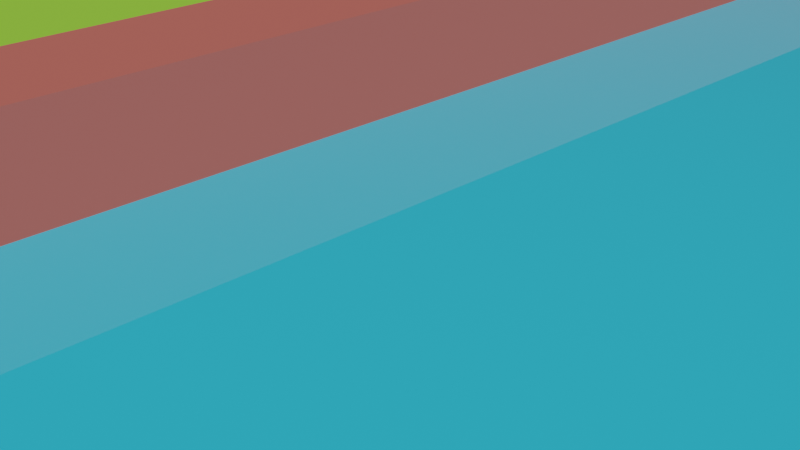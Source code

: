# Source: main_1.blend  (saved by Blender 3.5.10; exported with 4.5.12 LTS)
import bpy
from mathutils import Matrix  # noqa: F401  (used for matrix-valued properties, if any)

bpy.ops.wm.read_factory_settings(use_empty=True)
scene = bpy.context.scene
scene.name = 'Scene'

# ---- collections
col_collection = bpy.data.collections.new('Collection'); scene.collection.children.link(col_collection)
col_off_road = bpy.data.collections.new('Off Road'); scene.collection.children.link(col_off_road)
col_roads = bpy.data.collections.new('Roads'); scene.collection.children.link(col_roads)
col_road_1 = bpy.data.collections.new('Road 1'); col_roads.children.link(col_road_1)
col_solid = bpy.data.collections.new('Solid'); scene.collection.children.link(col_solid)
col_not_solid = bpy.data.collections.new('Not Solid'); scene.collection.children.link(col_not_solid)

# ---- materials (node trees are filled in below, after node groups)
mat_brickgray = bpy.data.materials.new('BrickGray')
mat_brickgray.use_transparent_shadow = False
mat_grass = bpy.data.materials.new('Grass')
mat_grass.use_transparent_shadow = False
mat_brickred = bpy.data.materials.new('BrickRed')
mat_brickred.use_transparent_shadow = False
mat_grass_001 = bpy.data.materials.new('Grass.001')
mat_grass_001.use_transparent_shadow = False
mat_material_001 = bpy.data.materials.new('Material.001')
mat_material_001.use_transparent_shadow = False

# ---- material node trees
mat_brickgray.use_nodes = True; mat_brickgray.node_tree.nodes.clear()
_N = mat_brickgray.node_tree.nodes; _L = mat_brickgray.node_tree.links
n0 = _N.new('ShaderNodeBsdfPrincipled'); n0.name = 'Principled BSDF'; n0.location = (10, 300)
n0.distribution = 'GGX'
n0.subsurface_method = 'RANDOM_WALK_SKIN'
n0.inputs[0].default_value = (0.2307, 0.1812, 0.159, 1.0)
n0.inputs[2].default_value = 1.0
n0.inputs[3].default_value = 1.45
n0.inputs[13].default_value = 0.0
n0.inputs[27].default_value = (0.0, 0.0, 0.0, 1.0)
n0.inputs[28].default_value = 1.0
n1 = _N.new('ShaderNodeOutputMaterial'); n1.name = 'Material Output'; n1.location = (300, 300)
_L.new(n0.outputs[0], n1.inputs[0])
n1.is_active_output = True
mat_grass.use_nodes = True; mat_grass.node_tree.nodes.clear()
_N = mat_grass.node_tree.nodes; _L = mat_grass.node_tree.links
n0 = _N.new('ShaderNodeBsdfPrincipled'); n0.name = 'Principled BSDF'; n0.location = (10, 300)
n0.distribution = 'GGX'
n0.subsurface_method = 'RANDOM_WALK_SKIN'
n0.inputs[0].default_value = (0.2747, 0.6172, 0.05286, 1.0)
n0.inputs[3].default_value = 1.45
n0.inputs[13].default_value = 0.0
n0.inputs[27].default_value = (0.0, 0.0, 0.0, 1.0)
n0.inputs[28].default_value = 1.0
n1 = _N.new('ShaderNodeOutputMaterial'); n1.name = 'Material Output'; n1.location = (300, 300)
_L.new(n0.outputs[0], n1.inputs[0])
n1.is_active_output = True
mat_brickred.use_nodes = True; mat_brickred.node_tree.nodes.clear()
_N = mat_brickred.node_tree.nodes; _L = mat_brickred.node_tree.links
n0 = _N.new('ShaderNodeBsdfPrincipled'); n0.name = 'Principled BSDF'; n0.location = (10, 300)
n0.distribution = 'GGX'
n0.subsurface_method = 'RANDOM_WALK_SKIN'
n0.inputs[0].default_value = (0.5583, 0.1441, 0.1195, 1.0)
n0.inputs[2].default_value = 1.0
n0.inputs[3].default_value = 1.45
n0.inputs[13].default_value = 0.0
n0.inputs[27].default_value = (0.0, 0.0, 0.0, 1.0)
n0.inputs[28].default_value = 1.0
n1 = _N.new('ShaderNodeOutputMaterial'); n1.name = 'Material Output'; n1.location = (300, 300)
_L.new(n0.outputs[0], n1.inputs[0])
n1.is_active_output = True
mat_grass_001.use_nodes = True; mat_grass_001.node_tree.nodes.clear()
_N = mat_grass_001.node_tree.nodes; _L = mat_grass_001.node_tree.links
n0 = _N.new('ShaderNodeBsdfPrincipled'); n0.name = 'Principled BSDF'; n0.location = (10, 300)
n0.distribution = 'GGX'
n0.subsurface_method = 'RANDOM_WALK_SKIN'
n0.inputs[0].default_value = (0.2747, 0.6172, 0.05286, 1.0)
n0.inputs[3].default_value = 1.45
n0.inputs[13].default_value = 0.0
n0.inputs[27].default_value = (0.0, 0.0, 0.0, 1.0)
n0.inputs[28].default_value = 1.0
n1 = _N.new('ShaderNodeOutputMaterial'); n1.name = 'Material Output'; n1.location = (300, 300)
_L.new(n0.outputs[0], n1.inputs[0])
n1.is_active_output = True
mat_material_001.use_nodes = True; mat_material_001.node_tree.nodes.clear()
_N = mat_material_001.node_tree.nodes; _L = mat_material_001.node_tree.links
n0 = _N.new('ShaderNodeBsdfPrincipled'); n0.name = 'Principled BSDF'; n0.location = (10, 300)
n0.distribution = 'GGX'
n0.subsurface_method = 'RANDOM_WALK_SKIN'
n0.inputs[0].default_value = (0.03434, 0.6445, 0.9387, 1.0)
n0.inputs[2].default_value = 0.0
n0.inputs[3].default_value = 1.45
n0.inputs[13].default_value = 1.0
n0.inputs[27].default_value = (0.0, 0.0, 0.0, 1.0)
n0.inputs[28].default_value = 1.0
n1 = _N.new('ShaderNodeOutputMaterial'); n1.name = 'Material Output'; n1.location = (300, 300)
_L.new(n0.outputs[0], n1.inputs[0])
n1.is_active_output = True

# ---- world
world_world = bpy.data.worlds.new('World'); scene.world = world_world
world_world.use_nodes = True; world_world.node_tree.nodes.clear()
_N = world_world.node_tree.nodes; _L = world_world.node_tree.links
n0 = _N.new('ShaderNodeOutputWorld'); n0.name = 'World Output'; n0.location = (300, 300)
n1 = _N.new('ShaderNodeBackground'); n1.name = 'Background'; n1.location = (10, 300)
n1.inputs[0].default_value = (0.05088, 0.05088, 0.05088, 1.0)
_L.new(n1.outputs[0], n0.inputs[0])
n0.is_active_output = True
world_world.color = (0.05088, 0.05088, 0.05088)
world_world.use_sun_shadow = False
world_world.sun_shadow_jitter_overblur = 0.0

# ---- cameras
cam_camera = bpy.data.cameras.new('Camera')
cam_camera.clip_end = 100.0
cam_camera.ortho_scale = 7.314

# ---- meshes
me_cube_005 = bpy.data.meshes.new('Cube.005')
me_cube_005.from_pydata([(-1.0, -1.0, -1.0), (-1.0, -1.0, 1.0), (-1.0, 1.0, -1.0), (-1.0, 1.0, 1.0), (1.0, -1.0, -1.0), (1.0, -1.0, 1.0), (1.0, 1.0, -1.0), (1.0, 1.0, 1.0)], [], [(0, 1, 3, 2), (2, 3, 7, 6), (6, 7, 5, 4), (4, 5, 1, 0), (2, 6, 4, 0), (7, 3, 1, 5)])
_uv = me_cube_005.uv_layers.new(name='UVMap')
_uv.uv.foreach_set('vector', [0.375, 0.0, 0.625, 0.0, 0.625, 0.25, 0.375, 0.25, 0.375, 0.25, 0.625, 0.25, 0.625, 0.5, 0.375, 0.5, 0.375, 0.5, 0.625, 0.5, 0.625, 0.75, 0.375, 0.75, 0.375, 0.75, 0.625, 0.75, 0.625, 1.0, 0.375, 1.0, 0.125, 0.5, 0.375, 0.5, 0.375, 0.75, 0.125, 0.75, 0.625, 0.5, 0.875, 0.5, 0.875, 0.75, 0.625, 0.75])
me_cube_005.materials.append(mat_brickgray)
me_cube_005.update()
me_cube_003 = bpy.data.meshes.new('Cube.003')
me_cube_003.from_pydata([(-6.676, -1.0, 1.0), (-6.676, 1.0, 1.0), (1.0, -1.0, -1.0), (1.0, -1.0, 0.5), (1.0, 1.0, -1.0), (1.0, 1.0, 0.5), (0.0, 1.0, 0.8476), (0.0, -1.0, 0.8476), (0.5, 1.0, 0.6527), (0.5, -1.0, 0.6527), (-0.5, -1.0, 0.9579), (-0.5, 1.0, 0.9579), (0.75, 1.0, 0.5), (0.75, -1.0, 0.5)], [], [(4, 5, 3, 2), (11, 1, 0, 10), (8, 6, 7, 9), (12, 8, 9, 13), (6, 11, 10, 7), (5, 12, 13, 3)])
me_cube_003.polygons.foreach_set('material_index', [1, 0, 0, 0, 0, 1])
_uv = me_cube_003.uv_layers.new(name='UVMap')
_uv.uv.foreach_set('vector', [0.375, 0.5, 0.625, 0.5, 0.625, 0.75, 0.375, 0.75, 0.8125, 0.5, 0.875, 0.5, 0.875, 0.75, 0.8125, 0.75, 0.6875, 0.5, 0.75, 0.5, 0.75, 0.75, 0.6875, 0.75, 0.6562, 0.5, 0.6875, 0.5, 0.6875, 0.75, 0.6562, 0.75, 0.75, 0.5, 0.8125, 0.5, 0.8125, 0.75, 0.75, 0.75, 0.625, 0.5, 0.6562, 0.5, 0.6562, 0.75, 0.625, 0.75])
_ca = me_cube_003.color_attributes.new('Attribute', 'BYTE_COLOR', 'CORNER')
_ca.data.foreach_set('color', [1.0, 1.0, 1.0, 1.0, 1.0, 1.0, 1.0, 1.0, 1.0, 1.0, 1.0, 1.0, 1.0, 1.0, 1.0, 1.0, 1.0, 1.0, 1.0, 1.0, 1.0, 1.0, 1.0, 1.0, 1.0, 1.0, 1.0, 1.0, 1.0, 1.0, 1.0, 1.0, 1.0, 1.0, 1.0, 1.0, 1.0, 1.0, 1.0, 1.0, 1.0, 1.0, 1.0, 1.0, 1.0, 1.0, 1.0, 1.0, 1.0, 1.0, 1.0, 1.0, 1.0, 1.0, 1.0, 1.0, 1.0, 1.0, 1.0, 1.0, 1.0, 1.0, 1.0, 1.0, 1.0, 1.0, 1.0, 1.0, 1.0, 1.0, 1.0, 1.0, 1.0, 1.0, 1.0, 1.0, 1.0, 1.0, 1.0, 1.0, 1.0, 1.0, 1.0, 1.0, 1.0, 1.0, 1.0, 1.0, 1.0, 1.0, 1.0, 1.0, 1.0, 1.0, 1.0, 1.0])
me_cube_003.materials.append(mat_grass)
me_cube_003.materials.append(mat_brickred)
me_cube_003.update()
me_cube_004 = bpy.data.meshes.new('Cube.004')
me_cube_004.from_pydata([(-4.697, -1.0, 1.0), (-4.697, 1.0, 1.0), (1.0, -1.0, -1.0), (1.0, -1.0, 0.5), (1.0, 1.0, -1.0), (1.0, 1.0, 0.5), (0.0, 1.0, 0.8476), (0.0, -1.0, 0.8476), (0.5, 1.0, 0.6527), (0.5, -1.0, 0.6527), (-0.5, -1.0, 0.9579), (-0.5, 1.0, 0.9579), (0.75, 1.0, 0.5), (0.75, -1.0, 0.5)], [], [(4, 5, 3, 2), (11, 1, 0, 10), (8, 6, 7, 9), (12, 8, 9, 13), (6, 11, 10, 7), (5, 12, 13, 3)])
me_cube_004.polygons.foreach_set('material_index', [1, 0, 0, 0, 0, 1])
_uv = me_cube_004.uv_layers.new(name='UVMap')
_uv.uv.foreach_set('vector', [0.375, 0.5, 0.625, 0.5, 0.625, 0.75, 0.375, 0.75, 0.8125, 0.5, 0.875, 0.5, 0.875, 0.75, 0.8125, 0.75, 0.6875, 0.5, 0.75, 0.5, 0.75, 0.75, 0.6875, 0.75, 0.6562, 0.5, 0.6875, 0.5, 0.6875, 0.75, 0.6562, 0.75, 0.75, 0.5, 0.8125, 0.5, 0.8125, 0.75, 0.75, 0.75, 0.625, 0.5, 0.6562, 0.5, 0.6562, 0.75, 0.625, 0.75])
_ca = me_cube_004.color_attributes.new('Attribute', 'BYTE_COLOR', 'CORNER')
_ca.data.foreach_set('color', [1.0, 1.0, 1.0, 1.0, 1.0, 1.0, 1.0, 1.0, 1.0, 1.0, 1.0, 1.0, 1.0, 1.0, 1.0, 1.0, 1.0, 1.0, 1.0, 1.0, 1.0, 1.0, 1.0, 1.0, 1.0, 1.0, 1.0, 1.0, 1.0, 1.0, 1.0, 1.0, 1.0, 1.0, 1.0, 1.0, 1.0, 1.0, 1.0, 1.0, 1.0, 1.0, 1.0, 1.0, 1.0, 1.0, 1.0, 1.0, 1.0, 1.0, 1.0, 1.0, 1.0, 1.0, 1.0, 1.0, 1.0, 1.0, 1.0, 1.0, 1.0, 1.0, 1.0, 1.0, 1.0, 1.0, 1.0, 1.0, 1.0, 1.0, 1.0, 1.0, 1.0, 1.0, 1.0, 1.0, 1.0, 1.0, 1.0, 1.0, 1.0, 1.0, 1.0, 1.0, 1.0, 1.0, 1.0, 1.0, 1.0, 1.0, 1.0, 1.0, 1.0, 1.0, 1.0, 1.0])
me_cube_004.materials.append(mat_grass)
me_cube_004.materials.append(mat_brickred)
me_cube_004.update()
me_cube_007 = bpy.data.meshes.new('Cube.007')
me_cube_007.from_pydata([(-5.053, -1.0, 3.899), (-5.053, 1.0, 3.899), (0.6006, -1.0, -1.0), (0.6006, -1.0, 0.5), (0.6006, 1.0, -1.0), (0.6006, 1.0, 0.5), (-1.976, 1.0, 3.208), (-1.976, -1.0, 3.208), (-1.166, 1.0, 2.452), (-1.166, -1.0, 2.452), (-2.918, -1.0, 3.759), (-2.918, 1.0, 3.759), (0.1052, 1.0, 0.6706), (0.1052, -1.0, 0.6706), (-0.5303, -1.0, 1.14), (-0.5303, 1.0, 1.14)], [], [(4, 5, 3, 2), (11, 1, 0, 10), (8, 6, 7, 9), (15, 8, 9, 14), (6, 11, 10, 7), (5, 12, 13, 3), (12, 15, 14, 13)])
_uv = me_cube_007.uv_layers.new(name='UVMap')
_uv.uv.foreach_set('vector', [0.375, 0.5, 0.625, 0.5, 0.625, 0.75, 0.375, 0.75, 0.8125, 0.5, 0.875, 0.5, 0.875, 0.75, 0.8125, 0.75, 0.6875, 0.5, 0.75, 0.5, 0.75, 0.75, 0.6875, 0.75, 0.6719, 0.5, 0.6875, 0.5, 0.6875, 0.75, 0.6719, 0.75, 0.75, 0.5, 0.8125, 0.5, 0.8125, 0.75, 0.75, 0.75, 0.625, 0.5, 0.6562, 0.5, 0.6562, 0.75, 0.625, 0.75, 0.6562, 0.5, 0.6719, 0.5, 0.6719, 0.75, 0.6562, 0.75])
_ca = me_cube_007.color_attributes.new('Attribute', 'BYTE_COLOR', 'CORNER')
_ca.data.foreach_set('color', [1.0, 1.0, 1.0, 1.0, 1.0, 1.0, 1.0, 1.0, 1.0, 1.0, 1.0, 1.0, 1.0, 1.0, 1.0, 1.0, 1.0, 1.0, 1.0, 1.0, 1.0, 1.0, 1.0, 1.0, 1.0, 1.0, 1.0, 1.0, 1.0, 1.0, 1.0, 1.0, 1.0, 1.0, 1.0, 1.0, 1.0, 1.0, 1.0, 1.0, 1.0, 1.0, 1.0, 1.0, 1.0, 1.0, 1.0, 1.0, 1.0, 1.0, 1.0, 1.0, 1.0, 1.0, 1.0, 1.0, 1.0, 1.0, 1.0, 1.0, 1.0, 1.0, 1.0, 1.0, 1.0, 1.0, 1.0, 1.0, 1.0, 1.0, 1.0, 1.0, 1.0, 1.0, 1.0, 1.0, 1.0, 1.0, 1.0, 1.0, 1.0, 1.0, 1.0, 1.0, 1.0, 1.0, 1.0, 1.0, 1.0, 1.0, 1.0, 1.0, 1.0, 1.0, 1.0, 1.0, 1.0, 1.0, 1.0, 1.0, 1.0, 1.0, 1.0, 1.0, 1.0, 1.0, 1.0, 1.0, 1.0, 1.0, 1.0, 1.0])
me_cube_007.materials.append(mat_grass_001)
me_cube_007.update()
me_cube_002 = bpy.data.meshes.new('Cube.002')
me_cube_002.from_pydata([(-1.0, -1.0, -1.0), (-1.0, -1.0, 1.0), (-1.0, 1.0, -1.0), (-1.0, 1.0, 1.0), (1.0, -1.0, -1.0), (1.0, -1.0, 1.0), (1.0, 1.0, -1.0), (1.0, 1.0, 1.0), (-1.0, 9.537e-07, -1.0), (-1.0, 9.537e-07, 1.0), (1.0, 9.537e-07, -1.0), (1.0, 9.537e-07, 1.0), (-1.0, 0.5, 1.0), (1.0, 0.5, -1.0), (-1.0, 0.5, -1.0), (1.0, 0.5, 1.0), (-1.0, -0.5, -1.0), (1.0, -0.5, 1.0), (-1.0, -0.5, 1.0), (1.0, -0.5, -1.0), (0.0, 1.0, -0.492), (0.0, 1.0, 1.0), (0.0, -1.0, -0.492), (0.0, -1.0, 1.0), (0.0, 9.537e-07, 1.0), (0.0, 9.537e-07, -0.492), (0.0, 0.5, -0.492), (0.0, 0.5, 1.0), (0.0, -0.5, 1.0), (0.0, -0.5, -0.492), (-0.5046, 1.0, -0.6275), (-0.5046, -1.0, 1.0), (-0.5046, 9.537e-07, -0.6275), (-0.5046, 0.5, -0.6275), (-0.5046, -0.5, -0.6275), (-0.5046, 1.0, 1.0), (-0.5046, -1.0, -0.6275), (-0.5046, 9.537e-07, 1.0), (-0.5046, 0.5, 1.0), (-0.5046, -0.5, 1.0), (0.5036, 1.0, 1.0), (0.5036, -1.0, -0.6275), (0.5036, 9.537e-07, 1.0), (0.5036, 0.5, 1.0), (0.5036, -0.5, 1.0), (0.5036, 1.0, -0.6275), (0.5036, -1.0, 1.0), (0.5036, 9.537e-07, -0.6275), (0.5036, 0.5, -0.6275), (0.5036, -0.5, -0.6275), (-0.8447, 1.0, -1.0), (-0.8447, -1.0, 1.0), (-0.8447, 9.537e-07, -1.0), (-0.8447, 0.5, -1.0), (-0.8447, -0.5, -1.0), (-0.8447, 1.0, 1.0), (-0.8447, -1.0, -1.0), (-0.8447, 9.537e-07, 1.0), (-0.8447, 0.5, 1.0), (-0.8447, -0.5, 1.0), (0.8442, 1.0, 1.0), (0.8442, -1.0, -1.0), (0.8442, 9.537e-07, 1.0), (0.8442, 0.5, 1.0), (0.8442, -0.5, 1.0), (0.8442, 1.0, -1.0), (0.8442, -1.0, 1.0), (0.8442, 9.537e-07, -1.0), (0.8442, 0.5, -1.0), (0.8442, -0.5, -1.0), (-1.0, -0.5, -43.08), (-1.0, -1.0, -43.08), (-0.8447, 1.0, -43.08), (-1.0, 1.0, -43.08), (1.0, 0.5, -43.08), (1.0, 1.0, -43.08), (0.8442, -1.0, -43.08), (1.0, -1.0, -43.08), (-1.0, 0.5, -43.08), (-1.0, 9.537e-07, -43.08), (1.0, -0.5, -43.08), (1.0, 9.537e-07, -43.08), (-0.8447, 9.537e-07, -43.08), (-0.8447, 0.5, -43.08), (-0.8447, -0.5, -43.08), (-0.8447, -1.0, -43.08), (0.8442, 1.0, -43.08), (0.8442, 9.537e-07, -43.08), (0.8442, 0.5, -43.08), (0.8442, -0.5, -43.08)], [], [(14, 12, 3, 2), (65, 60, 7, 6), (19, 17, 5, 4), (56, 51, 1, 0), (56, 0, 71, 85), (59, 18, 1, 51), (58, 12, 9, 57), (16, 8, 79, 70), (13, 15, 11, 10), (16, 18, 9, 8), (6, 7, 15, 13), (54, 56, 85, 84), (55, 3, 12, 58), (8, 9, 12, 14), (0, 1, 18, 16), (57, 9, 18, 59), (69, 67, 87, 89), (10, 11, 17, 19), (32, 25, 29, 34), (42, 24, 28, 44), (40, 21, 27, 43), (30, 20, 26, 33), (33, 26, 25, 32), (43, 27, 24, 42), (44, 28, 23, 46), (34, 29, 22, 36), (41, 46, 23, 22), (30, 35, 21, 20), (50, 55, 35, 30), (54, 34, 36, 56), (53, 33, 32, 52), (50, 30, 33, 53), (52, 32, 34, 54), (24, 37, 39, 28), (21, 35, 38, 27), (27, 38, 37, 24), (28, 39, 31, 23), (22, 23, 31, 36), (61, 66, 46, 41), (64, 44, 46, 66), (63, 43, 42, 62), (60, 40, 43, 63), (62, 42, 44, 64), (25, 47, 49, 29), (20, 45, 48, 26), (26, 48, 47, 25), (29, 49, 41, 22), (20, 21, 40, 45), (8, 14, 78, 79), (53, 52, 82, 83), (2, 50, 72, 73), (50, 53, 83, 72), (2, 3, 55, 50), (37, 57, 59, 39), (35, 55, 58, 38), (38, 58, 57, 37), (39, 59, 51, 31), (36, 31, 51, 56), (11, 62, 64, 17), (7, 60, 63, 15), (15, 63, 62, 11), (17, 64, 66, 5), (4, 5, 66, 61), (47, 67, 69, 49), (45, 65, 68, 48), (48, 68, 67, 47), (49, 69, 61, 41), (45, 40, 60, 65), (89, 80, 77, 76), (88, 74, 81, 87), (86, 75, 74, 88), (87, 81, 80, 89), (79, 82, 84, 70), (73, 72, 83, 78), (78, 83, 82, 79), (70, 84, 85, 71), (68, 65, 86, 88), (13, 10, 81, 74), (10, 19, 80, 81), (6, 13, 74, 75), (67, 68, 88, 87), (14, 2, 73, 78), (0, 16, 70, 71), (61, 69, 89, 76), (19, 4, 77, 80), (52, 54, 84, 82), (65, 6, 75, 86), (4, 61, 76, 77)])
_uv = me_cube_002.uv_layers.new(name='UVMap')
_uv.uv.foreach_set('vector', [0.375, 0.1875, 0.625, 0.1875, 0.625, 0.25, 0.375, 0.25, 0.375, 0.4688, 0.625, 0.4688, 0.625, 0.5, 0.375, 0.5, 0.375, 0.6875, 0.625, 0.6875, 0.625, 0.75, 0.375, 0.75, 0.375, 0.9688, 0.625, 0.9688, 0.625, 1.0, 0.375, 1.0, 0.375, 0.9688, 0.375, 1.0, 0.375, 1.0, 0.375, 0.9688, 0.8438, 0.6875, 0.875, 0.6875, 0.875, 0.75, 0.8438, 0.75, 0.8438, 0.5625, 0.875, 0.5625, 0.875, 0.625, 0.8438, 0.625, 0.375, 0.0625, 0.375, 0.125, 0.375, 0.125, 0.375, 0.0625, 0.375, 0.5625, 0.625, 0.5625, 0.625, 0.625, 0.375, 0.625, 0.375, 0.0625, 0.625, 0.0625, 0.625, 0.125, 0.375, 0.125, 0.375, 0.5, 0.625, 0.5, 0.625, 0.5625, 0.375, 0.5625, 0.1562, 0.6875, 0.1562, 0.75, 0.1562, 0.75, 0.1562, 0.6875, 0.8438, 0.5, 0.875, 0.5, 0.875, 0.5625, 0.8438, 0.5625, 0.375, 0.125, 0.625, 0.125, 0.625, 0.1875, 0.375, 0.1875, 0.375, 0.0, 0.625, 0.0, 0.625, 0.0625, 0.375, 0.0625, 0.8438, 0.625, 0.875, 0.625, 0.875, 0.6875, 0.8438, 0.6875, 0.3438, 0.6875, 0.3438, 0.625, 0.3438, 0.625, 0.3438, 0.6875, 0.375, 0.625, 0.625, 0.625, 0.625, 0.6875, 0.375, 0.6875, 0.1874, 0.625, 0.25, 0.625, 0.25, 0.6875, 0.1874, 0.6875, 0.6875, 0.625, 0.75, 0.625, 0.75, 0.6875, 0.6875, 0.6875, 0.6875, 0.5, 0.75, 0.5, 0.75, 0.5625, 0.6875, 0.5625, 0.1874, 0.5, 0.25, 0.5, 0.25, 0.5625, 0.1874, 0.5625, 0.1874, 0.5625, 0.25, 0.5625, 0.25, 0.625, 0.1874, 0.625, 0.6875, 0.5625, 0.75, 0.5625, 0.75, 0.625, 0.6875, 0.625, 0.6875, 0.6875, 0.75, 0.6875, 0.75, 0.75, 0.6875, 0.75, 0.1874, 0.6875, 0.25, 0.6875, 0.25, 0.75, 0.1874, 0.75, 0.375, 0.8125, 0.625, 0.8125, 0.625, 0.875, 0.375, 0.875, 0.375, 0.3124, 0.625, 0.3124, 0.625, 0.375, 0.375, 0.375, 0.375, 0.2812, 0.625, 0.2812, 0.625, 0.3124, 0.375, 0.3124, 0.1562, 0.6875, 0.1874, 0.6875, 0.1874, 0.75, 0.1562, 0.75, 0.1562, 0.5625, 0.1874, 0.5625, 0.1874, 0.625, 0.1562, 0.625, 0.1562, 0.5, 0.1874, 0.5, 0.1874, 0.5625, 0.1562, 0.5625, 0.1562, 0.625, 0.1874, 0.625, 0.1874, 0.6875, 0.1562, 0.6875, 0.75, 0.625, 0.8126, 0.625, 0.8126, 0.6875, 0.75, 0.6875, 0.75, 0.5, 0.8126, 0.5, 0.8126, 0.5625, 0.75, 0.5625, 0.75, 0.5625, 0.8126, 0.5625, 0.8126, 0.625, 0.75, 0.625, 0.75, 0.6875, 0.8126, 0.6875, 0.8126, 0.75, 0.75, 0.75, 0.375, 0.875, 0.625, 0.875, 0.625, 0.9376, 0.375, 0.9376, 0.375, 0.7812, 0.625, 0.7812, 0.625, 0.8125, 0.375, 0.8125, 0.6562, 0.6875, 0.6875, 0.6875, 0.6875, 0.75, 0.6562, 0.75, 0.6562, 0.5625, 0.6875, 0.5625, 0.6875, 0.625, 0.6562, 0.625, 0.6562, 0.5, 0.6875, 0.5, 0.6875, 0.5625, 0.6562, 0.5625, 0.6562, 0.625, 0.6875, 0.625, 0.6875, 0.6875, 0.6562, 0.6875, 0.25, 0.625, 0.3125, 0.625, 0.3125, 0.6875, 0.25, 0.6875, 0.25, 0.5, 0.3125, 0.5, 0.3125, 0.5625, 0.25, 0.5625, 0.25, 0.5625, 0.3125, 0.5625, 0.3125, 0.625, 0.25, 0.625, 0.25, 0.6875, 0.3125, 0.6875, 0.3125, 0.75, 0.25, 0.75, 0.375, 0.375, 0.625, 0.375, 0.625, 0.4375, 0.375, 0.4375, 0.375, 0.125, 0.375, 0.1875, 0.375, 0.1875, 0.375, 0.125, 0.1562, 0.5625, 0.1562, 0.625, 0.1562, 0.625, 0.1562, 0.5625, 0.375, 0.25, 0.375, 0.2812, 0.375, 0.2812, 0.375, 0.25, 0.1562, 0.5, 0.1562, 0.5625, 0.1562, 0.5625, 0.1562, 0.5, 0.375, 0.25, 0.625, 0.25, 0.625, 0.2812, 0.375, 0.2812, 0.8126, 0.625, 0.8438, 0.625, 0.8438, 0.6875, 0.8126, 0.6875, 0.8126, 0.5, 0.8438, 0.5, 0.8438, 0.5625, 0.8126, 0.5625, 0.8126, 0.5625, 0.8438, 0.5625, 0.8438, 0.625, 0.8126, 0.625, 0.8126, 0.6875, 0.8438, 0.6875, 0.8438, 0.75, 0.8126, 0.75, 0.375, 0.9376, 0.625, 0.9376, 0.625, 0.9688, 0.375, 0.9688, 0.625, 0.625, 0.6562, 0.625, 0.6562, 0.6875, 0.625, 0.6875, 0.625, 0.5, 0.6562, 0.5, 0.6562, 0.5625, 0.625, 0.5625, 0.625, 0.5625, 0.6562, 0.5625, 0.6562, 0.625, 0.625, 0.625, 0.625, 0.6875, 0.6562, 0.6875, 0.6562, 0.75, 0.625, 0.75, 0.375, 0.75, 0.625, 0.75, 0.625, 0.7812, 0.375, 0.7812, 0.3125, 0.625, 0.3438, 0.625, 0.3438, 0.6875, 0.3125, 0.6875, 0.3125, 0.5, 0.3438, 0.5, 0.3438, 0.5625, 0.3125, 0.5625, 0.3125, 0.5625, 0.3438, 0.5625, 0.3438, 0.625, 0.3125, 0.625, 0.3125, 0.6875, 0.3438, 0.6875, 0.3438, 0.75, 0.3125, 0.75, 0.375, 0.4375, 0.625, 0.4375, 0.625, 0.4688, 0.375, 0.4688, 0.3438, 0.6875, 0.375, 0.6875, 0.375, 0.75, 0.3438, 0.75, 0.3438, 0.5625, 0.375, 0.5625, 0.375, 0.625, 0.3438, 0.625, 0.3438, 0.5, 0.375, 0.5, 0.375, 0.5625, 0.3438, 0.5625, 0.3438, 0.625, 0.375, 0.625, 0.375, 0.6875, 0.3438, 0.6875, 0.125, 0.625, 0.1562, 0.625, 0.1562, 0.6875, 0.125, 0.6875, 0.125, 0.5, 0.1562, 0.5, 0.1562, 0.5625, 0.125, 0.5625, 0.125, 0.5625, 0.1562, 0.5625, 0.1562, 0.625, 0.125, 0.625, 0.125, 0.6875, 0.1562, 0.6875, 0.1562, 0.75, 0.125, 0.75, 0.3438, 0.5625, 0.3438, 0.5, 0.3438, 0.5, 0.3438, 0.5625, 0.375, 0.5625, 0.375, 0.625, 0.375, 0.625, 0.375, 0.5625, 0.375, 0.625, 0.375, 0.6875, 0.375, 0.6875, 0.375, 0.625, 0.375, 0.5, 0.375, 0.5625, 0.375, 0.5625, 0.375, 0.5, 0.3438, 0.625, 0.3438, 0.5625, 0.3438, 0.5625, 0.3438, 0.625, 0.375, 0.1875, 0.375, 0.25, 0.375, 0.25, 0.375, 0.1875, 0.375, 0.0, 0.375, 0.0625, 0.375, 0.0625, 0.375, 0.0, 0.3438, 0.75, 0.3438, 0.6875, 0.3438, 0.6875, 0.3438, 0.75, 0.375, 0.6875, 0.375, 0.75, 0.375, 0.75, 0.375, 0.6875, 0.1562, 0.625, 0.1562, 0.6875, 0.1562, 0.6875, 0.1562, 0.625, 0.375, 0.4688, 0.375, 0.5, 0.375, 0.5, 0.375, 0.4688, 0.375, 0.75, 0.375, 0.7812, 0.375, 0.7812, 0.375, 0.75])
me_cube_002.materials.append(mat_brickgray)
me_cube_002.update()
me_cube_001 = bpy.data.meshes.new('Cube.001')
me_cube_001.from_pydata([(-1.413, 28.54, -1.0), (-1.413, 28.54, 1.0), (-1.413, 30.54, -1.0), (-1.413, 30.54, 1.0), (0.5875, 28.54, -1.0), (0.5875, 28.54, 1.0), (0.5875, 30.54, -1.0), (0.5875, 30.54, 1.0), (-1.413, 29.54, -1.0), (-1.413, 29.54, 1.0), (0.5875, 29.54, -1.0), (0.5875, 29.54, 1.0), (-1.413, 30.04, 1.0), (0.5875, 30.04, -1.0), (-1.413, 30.04, -1.0), (0.5875, 30.04, 1.0), (-1.413, 29.04, -1.0), (0.5875, 29.04, 1.0), (-1.413, 29.04, 1.0), (0.5875, 29.04, -1.0)], [], [(14, 12, 3, 2), (2, 3, 7, 6), (19, 17, 5, 4), (4, 5, 1, 0), (17, 18, 1, 5), (15, 12, 9, 11), (13, 15, 11, 10), (16, 18, 9, 8), (6, 7, 15, 13), (7, 3, 12, 15), (8, 9, 12, 14), (0, 1, 18, 16), (11, 9, 18, 17), (10, 11, 17, 19)])
_uv = me_cube_001.uv_layers.new(name='UVMap')
_uv.uv.foreach_set('vector', [0.375, 0.1875, 0.625, 0.1875, 0.625, 0.25, 0.375, 0.25, 0.375, 0.25, 0.625, 0.25, 0.625, 0.5, 0.375, 0.5, 0.375, 0.6875, 0.625, 0.6875, 0.625, 0.75, 0.375, 0.75, 0.375, 0.75, 0.625, 0.75, 0.625, 1.0, 0.375, 1.0, 0.625, 0.6875, 0.875, 0.6875, 0.875, 0.75, 0.625, 0.75, 0.625, 0.5625, 0.875, 0.5625, 0.875, 0.625, 0.625, 0.625, 0.375, 0.5625, 0.625, 0.5625, 0.625, 0.625, 0.375, 0.625, 0.375, 0.0625, 0.625, 0.0625, 0.625, 0.125, 0.375, 0.125, 0.375, 0.5, 0.625, 0.5, 0.625, 0.5625, 0.375, 0.5625, 0.625, 0.5, 0.875, 0.5, 0.875, 0.5625, 0.625, 0.5625, 0.375, 0.125, 0.625, 0.125, 0.625, 0.1875, 0.375, 0.1875, 0.375, 0.0, 0.625, 0.0, 0.625, 0.0625, 0.375, 0.0625, 0.625, 0.625, 0.875, 0.625, 0.875, 0.6875, 0.625, 0.6875, 0.375, 0.625, 0.625, 0.625, 0.625, 0.6875, 0.375, 0.6875])
me_cube_001.materials.append(mat_brickred)
me_cube_001.update()
me_cube_006 = bpy.data.meshes.new('Cube.006')
me_cube_006.from_pydata([(-1.0, -1.0, -1.0), (-1.0, -1.0, 1.0), (-1.0, 1.0, -1.0), (-1.0, 1.0, 1.0), (1.0, -1.0, -1.0), (1.0, -1.0, 1.0), (1.0, 1.0, -1.0), (1.0, 1.0, 1.0)], [], [(0, 1, 3, 2), (2, 3, 7, 6), (6, 7, 5, 4), (4, 5, 1, 0), (2, 6, 4, 0), (7, 3, 1, 5)])
_uv = me_cube_006.uv_layers.new(name='UVMap')
_uv.uv.foreach_set('vector', [0.375, 0.0, 0.625, 0.0, 0.625, 0.25, 0.375, 0.25, 0.375, 0.25, 0.625, 0.25, 0.625, 0.5, 0.375, 0.5, 0.375, 0.5, 0.625, 0.5, 0.625, 0.75, 0.375, 0.75, 0.375, 0.75, 0.625, 0.75, 0.625, 1.0, 0.375, 1.0, 0.125, 0.5, 0.375, 0.5, 0.375, 0.75, 0.125, 0.75, 0.625, 0.5, 0.875, 0.5, 0.875, 0.75, 0.625, 0.75])
me_cube_006.materials.append(mat_brickgray)
me_cube_006.update()
me_plane = bpy.data.meshes.new('Plane')
me_plane.from_pydata([(-1.0, -1.0, 0.0), (1.0, -1.0, 0.0), (-1.0, 1.0, 0.0), (1.0, 1.0, 0.0)], [], [(0, 1, 3, 2)])
_uv = me_plane.uv_layers.new(name='UVMap')
_uv.uv.foreach_set('vector', [0.0, 0.0, 1.0, 0.0, 1.0, 1.0, 0.0, 1.0])
me_plane.materials.append(mat_material_001)
me_plane.update()

# ---- curves / text
cu_nurbspath = bpy.data.curves.new('NurbsPath', 'CURVE')
cu_nurbspath.dimensions = '3D'
_sp = cu_nurbspath.splines.new('NURBS'); _sp.points.add(18)
_sp.points.foreach_set('co', [-172.9, 3.406, 0.0, 1.0, -147.6, 3.825, 0.0, 1.0, -122.6, 2.358, 0.0, 1.0, -94.94, 1.1, 0.0, 1.0, -74.04, 0.4979, 0.0, 1.0, -33.03, -0.2302, 0.0, 1.0, -21.62, 0.01249, 0.0, 1.0, -11.79, 0.1338, 0.0, 1.0, 0.2262, 0.1456, 0.0, 1.0, 9.942, 0.1456, 0.0, 1.0, 19.66, 0.1456, 0.0, 1.0, 29.37, 0.1456, 0.0, 1.0, 39.09, 0.1456, 0.0, 1.0, 48.99, -2.767, 0.0, 1.0, 49.14, -2.854, 0.0, 1.0, 55.4, -6.494, 0.0, 1.0, 55.11, -6.348, 0.0, 1.0, 60.41, -11.51, 0.0, 1.0, 63.2, -15.64, 0.0, 1.0])
_sp.order_u = 5
_sp.order_v = 0
_sp.use_endpoint_u = True
cu_nurbspath.use_path = True
cu_nurbspath.fill_mode = 'FULL'

# ---- objects
ob_cube_001 = bpy.data.objects.new('Cube.001', me_cube_005)
ob_empty = bpy.data.objects.new('Empty', None)
ob_camera = bpy.data.objects.new('Camera', cam_camera)
ob_reference___map = bpy.data.objects.new('Reference - Map', None)
ob_offroad1 = bpy.data.objects.new('Offroad1', me_cube_003)
ob_offroad2 = bpy.data.objects.new('Offroad2', me_cube_004)
ob_hill = bpy.data.objects.new('Hill', me_cube_007)
ob_road_bridge = bpy.data.objects.new('Road Bridge', me_cube_002)
ob_cube = bpy.data.objects.new('Cube', me_cube_001)
ob_nurbspath = bpy.data.objects.new('NurbsPath', cu_nurbspath)
ob_bridgeend = bpy.data.objects.new('BridgeEnd', me_cube_006)
ob_river = bpy.data.objects.new('River', me_plane)

# ---- transforms, parenting, visibility, modifiers, constraints
ob_cube_001.location = (-14.88, -102.0, -2.924)
ob_cube_001.scale = (9.881, 21.88, 6.0)
ob_empty.location = (-134.5, -50.11, 53.42)
ob_empty.rotation_euler = (1.201, -2.516e-07, 2.332)
ob_empty.empty_display_type = 'IMAGE'
ob_empty.empty_display_size = 117.9
ob_empty.empty_image_offset = (-0.3292, -0.9788)
ob_camera.location = (7.359, -6.926, 4.958)
ob_camera.rotation_euler = (1.109, 0.0, 0.8149)
ob_camera.lock_rotations_4d = False
ob_camera.empty_display_type = 'ARROWS'
ob_camera.color = (0.0, 0.0, 0.0, 0.0)
ob_camera.display_type = 'WIRE'
ob_camera.lineart.crease_threshold = 0.0
ob_reference___map.location = (251.6, 72.43, -0.1)
ob_reference___map.scale = (3.549, 5.289, 1.0)
ob_reference___map.empty_display_type = 'IMAGE'
ob_reference___map.empty_display_size = 67.42
ob_reference___map.empty_image_offset = (-2.074, -0.8243)
ob_offroad1.location = (-10.91, 143.1, -1.0)
ob_offroad1.scale = (7.722, 8.0, 4.0)
_m = ob_offroad1.modifiers.new('Array', 'ARRAY')
_m.count = 25
_m.relative_offset_displace = (0.0, -1.0, 0.0)
ob_offroad2.location = (69.29, 143.1, -1.0)
ob_offroad2.rotation_euler = (0.0, -0.0, -0.01343)
ob_offroad2.scale = (-7.722, 8.0, 4.0)
_m = ob_offroad2.modifiers.new('Array', 'ARRAY')
_m.count = 25
_m.relative_offset_displace = (0.0, -1.0, 0.0)
ob_hill.location = (-47.42, -63.73, 0.5476)
ob_hill.scale = (7.722, 8.0, 4.0)
_m = ob_hill.modifiers.new('Array', 'ARRAY')
_m.count = 12
_m.relative_offset_displace = (0.0, -1.0, 0.0)
ob_road_bridge.location = (-30.33, -45.63, 14.98)
ob_road_bridge.rotation_euler = (0.0, -0.0, 0.0186)
ob_road_bridge.scale = (8.0, 10.36, 1.5)
_m = ob_road_bridge.modifiers.new('Array', 'ARRAY')
_m.count = 8
_m = ob_road_bridge.modifiers.new('Curve', 'CURVE')
ob_cube.location = (-28.74, 4.048, 2.67)
ob_cube.rotation_euler = (0.0, -0.0, -0.01396)
ob_cube.scale = (8.0, 7.449, 0.25)
_m = ob_cube.modifiers.new('Array', 'ARRAY')
_m.count = 16
_m.relative_offset_displace = (0.0, -1.0, 0.0)
_m = ob_cube.modifiers.new('Curve', 'CURVE')
_m.object = ob_nurbspath
ob_nurbspath.location = (-28.74, 5.334, 0.0)
ob_nurbspath.rotation_euler = (0.0, -0.0, 1.571)
ob_nurbspath.scale = (0.9311, 1.0, 1.0)
ob_bridgeend.location = (-61.51, -45.75, 5.536)
ob_bridgeend.scale = (23.55, 10.36, 10.92)
ob_river.location = (27.76, 116.7, -0.516)
ob_river.scale = (35.0, 35.0, 1.0)
_m = ob_river.modifiers.new('Array', 'ARRAY')
_m.count = 6
_m.relative_offset_displace = (0.0, -1.0, 0.0)

# ---- collection membership
scene.collection.objects.link(ob_cube_001)
scene.collection.objects.link(ob_empty)
col_collection.objects.link(ob_camera)
col_collection.objects.link(ob_reference___map)
col_off_road.objects.link(ob_offroad1)
col_off_road.objects.link(ob_offroad2)
col_off_road.objects.link(ob_hill)
col_roads.objects.link(ob_road_bridge)
col_road_1.objects.link(ob_cube)
col_road_1.objects.link(ob_nurbspath)
col_solid.objects.link(ob_bridgeend)
col_not_solid.objects.link(ob_river)

# ---- scene / render settings (as saved in the file)
scene.camera = ob_camera
scene.frame_start = 1; scene.frame_end = 250; scene.frame_set(44)
scene.render.engine = 'BLENDER_EEVEE_NEXT'
scene.cycles.sampling_pattern = 'TABULATED_SOBOL'
scene.view_settings.view_transform = 'Filmic'
bpy.context.view_layer.update()

# ---- added for rendering (the .blend has no usable light): sun
light_auto_sun = bpy.data.lights.new('AutoSun', 'SUN')
light_auto_sun.energy = 3.0
light_auto_sun.angle = 0.0523599
ob_auto_sun = bpy.data.objects.new('AutoSun', light_auto_sun)
scene.collection.objects.link(ob_auto_sun)
ob_auto_sun.rotation_euler = (0.872665, 0.174533, 0.523599)
bpy.context.view_layer.update()

